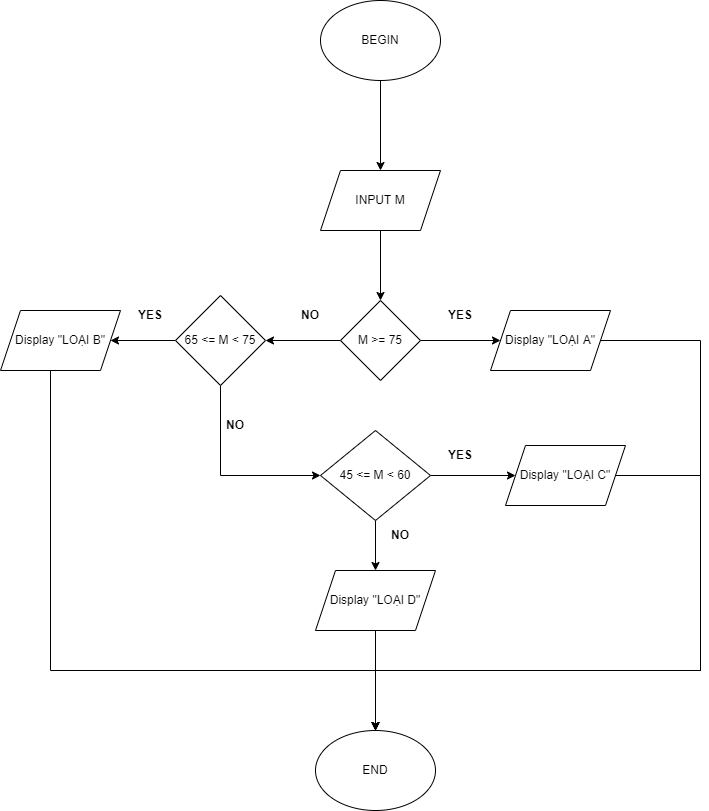

The diagram above was exported from draw.io. Its source (the exported page's mxGraphModel, read from the mxfile embedded in the PNG):
<mxGraphModel dx="868" dy="450" grid="1" gridSize="10" guides="1" tooltips="1" connect="1" arrows="1" fold="1" page="1" pageScale="1" pageWidth="827" pageHeight="1169" math="0" shadow="0">
  <root>
    <mxCell id="WIyWlLk6GJQsqaUBKTNV-0" />
    <mxCell id="WIyWlLk6GJQsqaUBKTNV-1" parent="WIyWlLk6GJQsqaUBKTNV-0" />
    <mxCell id="Jp5KJ14qsDUyjKzmNRRk-2" value="" style="edgeStyle=orthogonalEdgeStyle;rounded=0;orthogonalLoop=1;jettySize=auto;html=1;" parent="WIyWlLk6GJQsqaUBKTNV-1" source="Jp5KJ14qsDUyjKzmNRRk-0" target="Jp5KJ14qsDUyjKzmNRRk-1" edge="1">
      <mxGeometry relative="1" as="geometry" />
    </mxCell>
    <mxCell id="Jp5KJ14qsDUyjKzmNRRk-0" value="BEGIN" style="ellipse;whiteSpace=wrap;html=1;" parent="WIyWlLk6GJQsqaUBKTNV-1" vertex="1">
      <mxGeometry x="350" y="90" width="120" height="80" as="geometry" />
    </mxCell>
    <mxCell id="Jp5KJ14qsDUyjKzmNRRk-10" value="" style="edgeStyle=orthogonalEdgeStyle;rounded=0;orthogonalLoop=1;jettySize=auto;html=1;" parent="WIyWlLk6GJQsqaUBKTNV-1" source="Jp5KJ14qsDUyjKzmNRRk-1" target="Jp5KJ14qsDUyjKzmNRRk-9" edge="1">
      <mxGeometry relative="1" as="geometry" />
    </mxCell>
    <mxCell id="Jp5KJ14qsDUyjKzmNRRk-1" value="INPUT M" style="shape=parallelogram;perimeter=parallelogramPerimeter;whiteSpace=wrap;html=1;fixedSize=1;" parent="WIyWlLk6GJQsqaUBKTNV-1" vertex="1">
      <mxGeometry x="350" y="260" width="120" height="60" as="geometry" />
    </mxCell>
    <mxCell id="Jp5KJ14qsDUyjKzmNRRk-12" value="" style="edgeStyle=orthogonalEdgeStyle;rounded=0;orthogonalLoop=1;jettySize=auto;html=1;" parent="WIyWlLk6GJQsqaUBKTNV-1" source="Jp5KJ14qsDUyjKzmNRRk-9" edge="1">
      <mxGeometry relative="1" as="geometry">
        <mxPoint x="530" y="430" as="targetPoint" />
      </mxGeometry>
    </mxCell>
    <mxCell id="Jp5KJ14qsDUyjKzmNRRk-16" value="" style="edgeStyle=orthogonalEdgeStyle;rounded=0;orthogonalLoop=1;jettySize=auto;html=1;" parent="WIyWlLk6GJQsqaUBKTNV-1" source="Jp5KJ14qsDUyjKzmNRRk-9" target="Jp5KJ14qsDUyjKzmNRRk-15" edge="1">
      <mxGeometry relative="1" as="geometry" />
    </mxCell>
    <mxCell id="Jp5KJ14qsDUyjKzmNRRk-9" value="M &amp;gt;= 75" style="rhombus;whiteSpace=wrap;html=1;" parent="WIyWlLk6GJQsqaUBKTNV-1" vertex="1">
      <mxGeometry x="370" y="390" width="80" height="80" as="geometry" />
    </mxCell>
    <mxCell id="Jp5KJ14qsDUyjKzmNRRk-22" value="" style="edgeStyle=orthogonalEdgeStyle;rounded=0;orthogonalLoop=1;jettySize=auto;html=1;" parent="WIyWlLk6GJQsqaUBKTNV-1" source="Jp5KJ14qsDUyjKzmNRRk-15" target="Jp5KJ14qsDUyjKzmNRRk-21" edge="1">
      <mxGeometry relative="1" as="geometry" />
    </mxCell>
    <mxCell id="iHqHOrMmOccH2BzNa6qd-2" style="edgeStyle=orthogonalEdgeStyle;rounded=0;orthogonalLoop=1;jettySize=auto;html=1;entryX=0;entryY=0.5;entryDx=0;entryDy=0;" edge="1" parent="WIyWlLk6GJQsqaUBKTNV-1" source="Jp5KJ14qsDUyjKzmNRRk-15" target="iHqHOrMmOccH2BzNa6qd-0">
      <mxGeometry relative="1" as="geometry">
        <Array as="points">
          <mxPoint x="250" y="565" />
        </Array>
      </mxGeometry>
    </mxCell>
    <mxCell id="Jp5KJ14qsDUyjKzmNRRk-15" value="65 &amp;lt;= M &amp;lt; 75" style="rhombus;whiteSpace=wrap;html=1;" parent="WIyWlLk6GJQsqaUBKTNV-1" vertex="1">
      <mxGeometry x="205" y="385" width="90" height="90" as="geometry" />
    </mxCell>
    <mxCell id="Jp5KJ14qsDUyjKzmNRRk-17" value="YES" style="text;html=1;strokeColor=none;fillColor=none;align=center;verticalAlign=middle;whiteSpace=wrap;rounded=0;fontStyle=1" parent="WIyWlLk6GJQsqaUBKTNV-1" vertex="1">
      <mxGeometry x="460" y="390" width="60" height="30" as="geometry" />
    </mxCell>
    <mxCell id="Jp5KJ14qsDUyjKzmNRRk-18" value="NO" style="text;html=1;strokeColor=none;fillColor=none;align=center;verticalAlign=middle;whiteSpace=wrap;rounded=0;fontStyle=1" parent="WIyWlLk6GJQsqaUBKTNV-1" vertex="1">
      <mxGeometry x="310" y="390" width="60" height="30" as="geometry" />
    </mxCell>
    <mxCell id="Jp5KJ14qsDUyjKzmNRRk-39" style="edgeStyle=orthogonalEdgeStyle;rounded=0;orthogonalLoop=1;jettySize=auto;html=1;" parent="WIyWlLk6GJQsqaUBKTNV-1" source="Jp5KJ14qsDUyjKzmNRRk-21" target="Jp5KJ14qsDUyjKzmNRRk-34" edge="1">
      <mxGeometry relative="1" as="geometry">
        <Array as="points">
          <mxPoint x="80" y="760" />
          <mxPoint x="405" y="760" />
        </Array>
      </mxGeometry>
    </mxCell>
    <mxCell id="Jp5KJ14qsDUyjKzmNRRk-21" value="&lt;span&gt;Display &quot;LOẠI B&quot;&lt;/span&gt;" style="shape=parallelogram;perimeter=parallelogramPerimeter;whiteSpace=wrap;html=1;fixedSize=1;" parent="WIyWlLk6GJQsqaUBKTNV-1" vertex="1">
      <mxGeometry x="30" y="400" width="120" height="60" as="geometry" />
    </mxCell>
    <mxCell id="Jp5KJ14qsDUyjKzmNRRk-24" value="YES" style="text;html=1;strokeColor=none;fillColor=none;align=center;verticalAlign=middle;whiteSpace=wrap;rounded=0;fontStyle=1" parent="WIyWlLk6GJQsqaUBKTNV-1" vertex="1">
      <mxGeometry x="150" y="390" width="60" height="30" as="geometry" />
    </mxCell>
    <mxCell id="Jp5KJ14qsDUyjKzmNRRk-25" value="NO" style="text;html=1;strokeColor=none;fillColor=none;align=center;verticalAlign=middle;whiteSpace=wrap;rounded=0;fontStyle=1" parent="WIyWlLk6GJQsqaUBKTNV-1" vertex="1">
      <mxGeometry x="235" y="500" width="60" height="30" as="geometry" />
    </mxCell>
    <mxCell id="Jp5KJ14qsDUyjKzmNRRk-34" value="END" style="ellipse;whiteSpace=wrap;html=1;" parent="WIyWlLk6GJQsqaUBKTNV-1" vertex="1">
      <mxGeometry x="345" y="820" width="120" height="80" as="geometry" />
    </mxCell>
    <mxCell id="Jp5KJ14qsDUyjKzmNRRk-44" style="edgeStyle=orthogonalEdgeStyle;rounded=0;orthogonalLoop=1;jettySize=auto;html=1;entryX=0.5;entryY=0;entryDx=0;entryDy=0;" parent="WIyWlLk6GJQsqaUBKTNV-1" source="Jp5KJ14qsDUyjKzmNRRk-35" target="Jp5KJ14qsDUyjKzmNRRk-34" edge="1">
      <mxGeometry relative="1" as="geometry">
        <Array as="points">
          <mxPoint x="730" y="430" />
          <mxPoint x="730" y="760" />
          <mxPoint x="405" y="760" />
        </Array>
      </mxGeometry>
    </mxCell>
    <mxCell id="Jp5KJ14qsDUyjKzmNRRk-35" value="&lt;span style=&quot;font-family: &amp;#34;helvetica&amp;#34;&quot;&gt;Display &quot;LOẠI A&quot;&lt;/span&gt;" style="shape=parallelogram;perimeter=parallelogramPerimeter;whiteSpace=wrap;html=1;fixedSize=1;" parent="WIyWlLk6GJQsqaUBKTNV-1" vertex="1">
      <mxGeometry x="520" y="400" width="120" height="60" as="geometry" />
    </mxCell>
    <mxCell id="iHqHOrMmOccH2BzNa6qd-4" value="" style="edgeStyle=orthogonalEdgeStyle;rounded=0;orthogonalLoop=1;jettySize=auto;html=1;" edge="1" parent="WIyWlLk6GJQsqaUBKTNV-1" source="iHqHOrMmOccH2BzNa6qd-0" target="iHqHOrMmOccH2BzNa6qd-3">
      <mxGeometry relative="1" as="geometry" />
    </mxCell>
    <mxCell id="iHqHOrMmOccH2BzNa6qd-9" value="" style="edgeStyle=orthogonalEdgeStyle;rounded=0;orthogonalLoop=1;jettySize=auto;html=1;" edge="1" parent="WIyWlLk6GJQsqaUBKTNV-1" source="iHqHOrMmOccH2BzNa6qd-0" target="iHqHOrMmOccH2BzNa6qd-8">
      <mxGeometry relative="1" as="geometry" />
    </mxCell>
    <mxCell id="iHqHOrMmOccH2BzNa6qd-0" value="45 &amp;lt;= M &amp;lt; 60" style="rhombus;whiteSpace=wrap;html=1;" vertex="1" parent="WIyWlLk6GJQsqaUBKTNV-1">
      <mxGeometry x="350" y="520" width="110" height="90" as="geometry" />
    </mxCell>
    <mxCell id="iHqHOrMmOccH2BzNa6qd-11" style="edgeStyle=orthogonalEdgeStyle;rounded=0;orthogonalLoop=1;jettySize=auto;html=1;entryX=0.5;entryY=0;entryDx=0;entryDy=0;" edge="1" parent="WIyWlLk6GJQsqaUBKTNV-1" source="iHqHOrMmOccH2BzNa6qd-3" target="Jp5KJ14qsDUyjKzmNRRk-34">
      <mxGeometry relative="1" as="geometry">
        <mxPoint x="730" y="565" as="targetPoint" />
        <Array as="points">
          <mxPoint x="730" y="565" />
          <mxPoint x="730" y="760" />
          <mxPoint x="405" y="760" />
        </Array>
      </mxGeometry>
    </mxCell>
    <mxCell id="iHqHOrMmOccH2BzNa6qd-3" value="Display &quot;LOẠI C&quot;" style="shape=parallelogram;perimeter=parallelogramPerimeter;whiteSpace=wrap;html=1;fixedSize=1;" vertex="1" parent="WIyWlLk6GJQsqaUBKTNV-1">
      <mxGeometry x="535" y="535" width="120" height="60" as="geometry" />
    </mxCell>
    <mxCell id="iHqHOrMmOccH2BzNa6qd-5" value="YES" style="text;html=1;strokeColor=none;fillColor=none;align=center;verticalAlign=middle;whiteSpace=wrap;rounded=0;fontStyle=1" vertex="1" parent="WIyWlLk6GJQsqaUBKTNV-1">
      <mxGeometry x="460" y="530" width="60" height="30" as="geometry" />
    </mxCell>
    <mxCell id="iHqHOrMmOccH2BzNa6qd-6" value="NO" style="text;html=1;strokeColor=none;fillColor=none;align=center;verticalAlign=middle;whiteSpace=wrap;rounded=0;fontStyle=1" vertex="1" parent="WIyWlLk6GJQsqaUBKTNV-1">
      <mxGeometry x="400" y="610" width="60" height="30" as="geometry" />
    </mxCell>
    <mxCell id="iHqHOrMmOccH2BzNa6qd-10" style="edgeStyle=orthogonalEdgeStyle;rounded=0;orthogonalLoop=1;jettySize=auto;html=1;entryX=0.5;entryY=0;entryDx=0;entryDy=0;" edge="1" parent="WIyWlLk6GJQsqaUBKTNV-1" source="iHqHOrMmOccH2BzNa6qd-8" target="Jp5KJ14qsDUyjKzmNRRk-34">
      <mxGeometry relative="1" as="geometry">
        <Array as="points">
          <mxPoint x="405" y="790" />
          <mxPoint x="405" y="790" />
        </Array>
      </mxGeometry>
    </mxCell>
    <mxCell id="iHqHOrMmOccH2BzNa6qd-8" value="&lt;span&gt;Display &quot;LOẠI D&quot;&lt;/span&gt;" style="shape=parallelogram;perimeter=parallelogramPerimeter;whiteSpace=wrap;html=1;fixedSize=1;" vertex="1" parent="WIyWlLk6GJQsqaUBKTNV-1">
      <mxGeometry x="345" y="660" width="120" height="60" as="geometry" />
    </mxCell>
  </root>
</mxGraphModel>